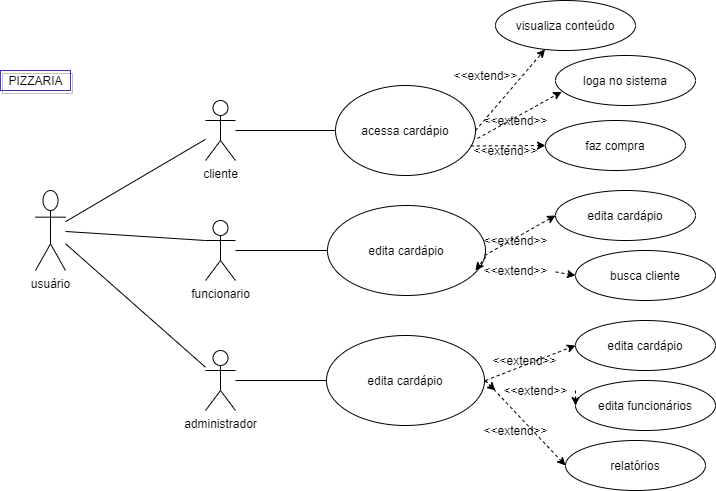

The diagram above was exported from draw.io. Its source (the exported page's mxGraphModel, read from the mxfile embedded in the PNG):
<mxGraphModel dx="918" dy="472" grid="1" gridSize="10" guides="1" tooltips="1" connect="1" arrows="1" fold="1" page="1" pageScale="1" pageWidth="827" pageHeight="1169" math="0" shadow="0">
  <root>
    <mxCell id="0" />
    <mxCell id="1" parent="0" />
    <mxCell id="SqxiMQZexmhbrc55L9VI-1" value="usuário" style="shape=umlActor;verticalLabelPosition=bottom;verticalAlign=top;html=1;outlineConnect=0;" vertex="1" parent="1">
      <mxGeometry x="70" y="200" width="30" height="80" as="geometry" />
    </mxCell>
    <mxCell id="SqxiMQZexmhbrc55L9VI-2" value="acessa cardápio" style="ellipse;whiteSpace=wrap;html=1;" vertex="1" parent="1">
      <mxGeometry x="370" y="95" width="140" height="90" as="geometry" />
    </mxCell>
    <mxCell id="SqxiMQZexmhbrc55L9VI-24" value="" style="edgeStyle=orthogonalEdgeStyle;rounded=0;orthogonalLoop=1;jettySize=auto;html=1;endArrow=none;endFill=0;" edge="1" parent="1" source="SqxiMQZexmhbrc55L9VI-13" target="SqxiMQZexmhbrc55L9VI-2">
      <mxGeometry relative="1" as="geometry" />
    </mxCell>
    <mxCell id="SqxiMQZexmhbrc55L9VI-13" value="cliente" style="shape=umlActor;verticalLabelPosition=bottom;verticalAlign=top;html=1;outlineConnect=0;" vertex="1" parent="1">
      <mxGeometry x="240" y="110" width="30" height="60" as="geometry" />
    </mxCell>
    <mxCell id="SqxiMQZexmhbrc55L9VI-25" value="" style="edgeStyle=orthogonalEdgeStyle;rounded=0;orthogonalLoop=1;jettySize=auto;html=1;endArrow=none;endFill=0;" edge="1" parent="1" source="SqxiMQZexmhbrc55L9VI-14" target="SqxiMQZexmhbrc55L9VI-22">
      <mxGeometry relative="1" as="geometry" />
    </mxCell>
    <mxCell id="SqxiMQZexmhbrc55L9VI-14" value="funcionario" style="shape=umlActor;verticalLabelPosition=bottom;verticalAlign=top;html=1;outlineConnect=0;" vertex="1" parent="1">
      <mxGeometry x="240" y="230" width="30" height="60" as="geometry" />
    </mxCell>
    <mxCell id="SqxiMQZexmhbrc55L9VI-26" value="" style="edgeStyle=orthogonalEdgeStyle;rounded=0;orthogonalLoop=1;jettySize=auto;html=1;endArrow=none;endFill=0;" edge="1" parent="1" source="SqxiMQZexmhbrc55L9VI-15" target="SqxiMQZexmhbrc55L9VI-23">
      <mxGeometry relative="1" as="geometry" />
    </mxCell>
    <mxCell id="SqxiMQZexmhbrc55L9VI-15" value="administrador" style="shape=umlActor;verticalLabelPosition=bottom;verticalAlign=top;html=1;outlineConnect=0;" vertex="1" parent="1">
      <mxGeometry x="240" y="360" width="30" height="60" as="geometry" />
    </mxCell>
    <mxCell id="SqxiMQZexmhbrc55L9VI-19" value="" style="endArrow=none;html=1;" edge="1" parent="1" source="SqxiMQZexmhbrc55L9VI-1" target="SqxiMQZexmhbrc55L9VI-13">
      <mxGeometry width="50" height="50" relative="1" as="geometry">
        <mxPoint x="110" y="200" as="sourcePoint" />
        <mxPoint x="160" y="150" as="targetPoint" />
      </mxGeometry>
    </mxCell>
    <mxCell id="SqxiMQZexmhbrc55L9VI-20" value="" style="endArrow=none;html=1;entryX=0;entryY=0.3333333333333333;entryDx=0;entryDy=0;entryPerimeter=0;" edge="1" parent="1" source="SqxiMQZexmhbrc55L9VI-1" target="SqxiMQZexmhbrc55L9VI-14">
      <mxGeometry width="50" height="50" relative="1" as="geometry">
        <mxPoint x="120" y="210" as="sourcePoint" />
        <mxPoint x="250" y="156.20689655172418" as="targetPoint" />
      </mxGeometry>
    </mxCell>
    <mxCell id="SqxiMQZexmhbrc55L9VI-21" value="" style="endArrow=none;html=1;" edge="1" parent="1" source="SqxiMQZexmhbrc55L9VI-1" target="SqxiMQZexmhbrc55L9VI-15">
      <mxGeometry width="50" height="50" relative="1" as="geometry">
        <mxPoint x="90" y="369.9977419354839" as="sourcePoint" />
        <mxPoint x="230" y="379.03" as="targetPoint" />
      </mxGeometry>
    </mxCell>
    <mxCell id="SqxiMQZexmhbrc55L9VI-22" value="edita cardápio" style="ellipse;whiteSpace=wrap;html=1;" vertex="1" parent="1">
      <mxGeometry x="362" y="215" width="158" height="90" as="geometry" />
    </mxCell>
    <mxCell id="SqxiMQZexmhbrc55L9VI-23" value="edita cardápio" style="ellipse;whiteSpace=wrap;html=1;" vertex="1" parent="1">
      <mxGeometry x="361" y="345" width="158" height="90" as="geometry" />
    </mxCell>
    <mxCell id="SqxiMQZexmhbrc55L9VI-30" value="visualiza conteúdo" style="ellipse;whiteSpace=wrap;html=1;" vertex="1" parent="1">
      <mxGeometry x="530" y="10" width="140" height="50" as="geometry" />
    </mxCell>
    <mxCell id="SqxiMQZexmhbrc55L9VI-31" value="PIZZARIA" style="text;html=1;align=center;verticalAlign=middle;resizable=0;points=[];autosize=1;strokeColor=#3333FF;shadow=1;" vertex="1" parent="1">
      <mxGeometry x="35" y="80" width="70" height="20" as="geometry" />
    </mxCell>
    <mxCell id="SqxiMQZexmhbrc55L9VI-32" value="loga no sistema" style="ellipse;whiteSpace=wrap;html=1;" vertex="1" parent="1">
      <mxGeometry x="590" y="65" width="140" height="50" as="geometry" />
    </mxCell>
    <mxCell id="SqxiMQZexmhbrc55L9VI-33" value="faz compra" style="ellipse;whiteSpace=wrap;html=1;" vertex="1" parent="1">
      <mxGeometry x="580" y="130" width="140" height="50" as="geometry" />
    </mxCell>
    <mxCell id="SqxiMQZexmhbrc55L9VI-34" value="edita cardápio" style="ellipse;whiteSpace=wrap;html=1;" vertex="1" parent="1">
      <mxGeometry x="590" y="200" width="140" height="50" as="geometry" />
    </mxCell>
    <mxCell id="SqxiMQZexmhbrc55L9VI-35" value="busca cliente" style="ellipse;whiteSpace=wrap;html=1;" vertex="1" parent="1">
      <mxGeometry x="610" y="260" width="140" height="50" as="geometry" />
    </mxCell>
    <mxCell id="SqxiMQZexmhbrc55L9VI-36" value="edita cardápio" style="ellipse;whiteSpace=wrap;html=1;" vertex="1" parent="1">
      <mxGeometry x="610" y="330" width="140" height="50" as="geometry" />
    </mxCell>
    <mxCell id="SqxiMQZexmhbrc55L9VI-37" value="edita funcionários" style="ellipse;whiteSpace=wrap;html=1;" vertex="1" parent="1">
      <mxGeometry x="610" y="390" width="140" height="50" as="geometry" />
    </mxCell>
    <mxCell id="SqxiMQZexmhbrc55L9VI-38" value="relatórios" style="ellipse;whiteSpace=wrap;html=1;" vertex="1" parent="1">
      <mxGeometry x="600" y="450" width="140" height="50" as="geometry" />
    </mxCell>
    <mxCell id="SqxiMQZexmhbrc55L9VI-40" value="" style="endArrow=classic;dashed=1;html=1;entryX=0;entryY=0.5;entryDx=0;entryDy=0;endFill=1;" edge="1" parent="1" target="SqxiMQZexmhbrc55L9VI-36">
      <mxGeometry width="50" height="50" relative="1" as="geometry">
        <mxPoint x="520" y="390" as="sourcePoint" />
        <mxPoint x="470" y="320" as="targetPoint" />
      </mxGeometry>
    </mxCell>
    <mxCell id="SqxiMQZexmhbrc55L9VI-41" value="" style="endArrow=classic;dashed=1;html=1;entryX=0;entryY=0.5;entryDx=0;entryDy=0;endFill=1;exitX=1;exitY=0.5;exitDx=0;exitDy=0;" edge="1" parent="1" source="SqxiMQZexmhbrc55L9VI-49" target="SqxiMQZexmhbrc55L9VI-37">
      <mxGeometry width="50" height="50" relative="1" as="geometry">
        <mxPoint x="530" y="399.9999999999999" as="sourcePoint" />
        <mxPoint x="620" y="365.0000000000001" as="targetPoint" />
      </mxGeometry>
    </mxCell>
    <mxCell id="SqxiMQZexmhbrc55L9VI-42" value="" style="endArrow=classic;dashed=1;html=1;entryX=0;entryY=0.5;entryDx=0;entryDy=0;endFill=1;" edge="1" parent="1" target="SqxiMQZexmhbrc55L9VI-38">
      <mxGeometry width="50" height="50" relative="1" as="geometry">
        <mxPoint x="520" y="390" as="sourcePoint" />
        <mxPoint x="620" y="424.9999999999999" as="targetPoint" />
      </mxGeometry>
    </mxCell>
    <mxCell id="SqxiMQZexmhbrc55L9VI-43" value="" style="endArrow=classic;dashed=1;html=1;entryX=0;entryY=0.5;entryDx=0;entryDy=0;endFill=1;" edge="1" parent="1" target="SqxiMQZexmhbrc55L9VI-34">
      <mxGeometry width="50" height="50" relative="1" as="geometry">
        <mxPoint x="519" y="265" as="sourcePoint" />
        <mxPoint x="609" y="230.0000000000001" as="targetPoint" />
      </mxGeometry>
    </mxCell>
    <mxCell id="SqxiMQZexmhbrc55L9VI-44" value="" style="endArrow=classic;dashed=1;html=1;entryX=0;entryY=0.5;entryDx=0;entryDy=0;endFill=1;exitX=1.002;exitY=0.57;exitDx=0;exitDy=0;exitPerimeter=0;" edge="1" parent="1" source="SqxiMQZexmhbrc55L9VI-52" target="SqxiMQZexmhbrc55L9VI-35">
      <mxGeometry width="50" height="50" relative="1" as="geometry">
        <mxPoint x="529" y="275" as="sourcePoint" />
        <mxPoint x="600" y="235" as="targetPoint" />
      </mxGeometry>
    </mxCell>
    <mxCell id="SqxiMQZexmhbrc55L9VI-45" value="" style="endArrow=classic;dashed=1;html=1;endFill=1;exitX=0.967;exitY=0.672;exitDx=0;exitDy=0;exitPerimeter=0;" edge="1" parent="1" source="SqxiMQZexmhbrc55L9VI-2" target="SqxiMQZexmhbrc55L9VI-33">
      <mxGeometry width="50" height="50" relative="1" as="geometry">
        <mxPoint x="499.99600000000004" y="158.81999999999994" as="sourcePoint" />
        <mxPoint x="569.68" y="200" as="targetPoint" />
      </mxGeometry>
    </mxCell>
    <mxCell id="SqxiMQZexmhbrc55L9VI-46" value="" style="endArrow=classic;dashed=1;html=1;endFill=1;exitX=1.014;exitY=0.589;exitDx=0;exitDy=0;exitPerimeter=0;entryX=0.044;entryY=0.727;entryDx=0;entryDy=0;entryPerimeter=0;" edge="1" parent="1" source="SqxiMQZexmhbrc55L9VI-2" target="SqxiMQZexmhbrc55L9VI-32">
      <mxGeometry width="50" height="50" relative="1" as="geometry">
        <mxPoint x="522.8000000000002" y="156.29999999999995" as="sourcePoint" />
        <mxPoint x="590.9984502142745" y="160.79258842769968" as="targetPoint" />
      </mxGeometry>
    </mxCell>
    <mxCell id="SqxiMQZexmhbrc55L9VI-47" value="" style="endArrow=classic;dashed=1;html=1;endFill=1;exitX=1;exitY=0.5;exitDx=0;exitDy=0;" edge="1" parent="1" source="SqxiMQZexmhbrc55L9VI-2" target="SqxiMQZexmhbrc55L9VI-30">
      <mxGeometry width="50" height="50" relative="1" as="geometry">
        <mxPoint x="520" y="140" as="sourcePoint" />
        <mxPoint x="606.1600000000001" y="111.35000000000002" as="targetPoint" />
      </mxGeometry>
    </mxCell>
    <mxCell id="SqxiMQZexmhbrc55L9VI-48" value="&amp;lt;&amp;lt;extend&amp;gt;&amp;gt;" style="text;html=1;align=center;verticalAlign=middle;resizable=0;points=[];autosize=1;" vertex="1" parent="1">
      <mxGeometry x="510" y="430" width="80" height="20" as="geometry" />
    </mxCell>
    <mxCell id="SqxiMQZexmhbrc55L9VI-49" value="&amp;lt;&amp;lt;extend&amp;gt;&amp;gt;" style="text;html=1;align=center;verticalAlign=middle;resizable=0;points=[];autosize=1;" vertex="1" parent="1">
      <mxGeometry x="530" y="390" width="80" height="20" as="geometry" />
    </mxCell>
    <mxCell id="SqxiMQZexmhbrc55L9VI-50" value="" style="endArrow=classic;dashed=1;html=1;entryX=0;entryY=0.5;entryDx=0;entryDy=0;endFill=1;exitX=1;exitY=0.5;exitDx=0;exitDy=0;" edge="1" parent="1" source="SqxiMQZexmhbrc55L9VI-23" target="SqxiMQZexmhbrc55L9VI-49">
      <mxGeometry width="50" height="50" relative="1" as="geometry">
        <mxPoint x="519.0000000000009" y="389.9999999999999" as="sourcePoint" />
        <mxPoint x="610" y="414.9999999999999" as="targetPoint" />
      </mxGeometry>
    </mxCell>
    <mxCell id="SqxiMQZexmhbrc55L9VI-51" value="&amp;lt;&amp;lt;extend&amp;gt;&amp;gt;" style="text;html=1;align=center;verticalAlign=middle;resizable=0;points=[];autosize=1;" vertex="1" parent="1">
      <mxGeometry x="519" y="360" width="80" height="20" as="geometry" />
    </mxCell>
    <mxCell id="SqxiMQZexmhbrc55L9VI-52" value="&amp;lt;&amp;lt;extend&amp;gt;&amp;gt;" style="text;html=1;align=center;verticalAlign=middle;resizable=0;points=[];autosize=1;" vertex="1" parent="1">
      <mxGeometry x="510" y="270" width="80" height="20" as="geometry" />
    </mxCell>
    <mxCell id="SqxiMQZexmhbrc55L9VI-53" value="" style="endArrow=classic;dashed=1;html=1;entryX=0;entryY=0.5;entryDx=0;entryDy=0;endFill=1;exitX=1.002;exitY=0.57;exitDx=0;exitDy=0;exitPerimeter=0;" edge="1" parent="1" source="SqxiMQZexmhbrc55L9VI-22" target="SqxiMQZexmhbrc55L9VI-52">
      <mxGeometry width="50" height="50" relative="1" as="geometry">
        <mxPoint x="520.316" y="266.29999999999995" as="sourcePoint" />
        <mxPoint x="610" y="285" as="targetPoint" />
      </mxGeometry>
    </mxCell>
    <mxCell id="SqxiMQZexmhbrc55L9VI-54" value="&amp;lt;&amp;lt;extend&amp;gt;&amp;gt;" style="text;html=1;align=center;verticalAlign=middle;resizable=0;points=[];autosize=1;" vertex="1" parent="1">
      <mxGeometry x="510" y="240" width="80" height="20" as="geometry" />
    </mxCell>
    <mxCell id="SqxiMQZexmhbrc55L9VI-55" value="&amp;lt;&amp;lt;extend&amp;gt;&amp;gt;" style="text;html=1;align=center;verticalAlign=middle;resizable=0;points=[];autosize=1;" vertex="1" parent="1">
      <mxGeometry x="500" y="150" width="80" height="20" as="geometry" />
    </mxCell>
    <mxCell id="SqxiMQZexmhbrc55L9VI-56" value="&amp;lt;&amp;lt;extend&amp;gt;&amp;gt;" style="text;html=1;align=center;verticalAlign=middle;resizable=0;points=[];autosize=1;" vertex="1" parent="1">
      <mxGeometry x="510" y="120" width="80" height="20" as="geometry" />
    </mxCell>
    <mxCell id="SqxiMQZexmhbrc55L9VI-57" value="&amp;lt;&amp;lt;extend&amp;gt;&amp;gt;" style="text;html=1;align=center;verticalAlign=middle;resizable=0;points=[];autosize=1;" vertex="1" parent="1">
      <mxGeometry x="480" y="75" width="80" height="20" as="geometry" />
    </mxCell>
  </root>
</mxGraphModel>